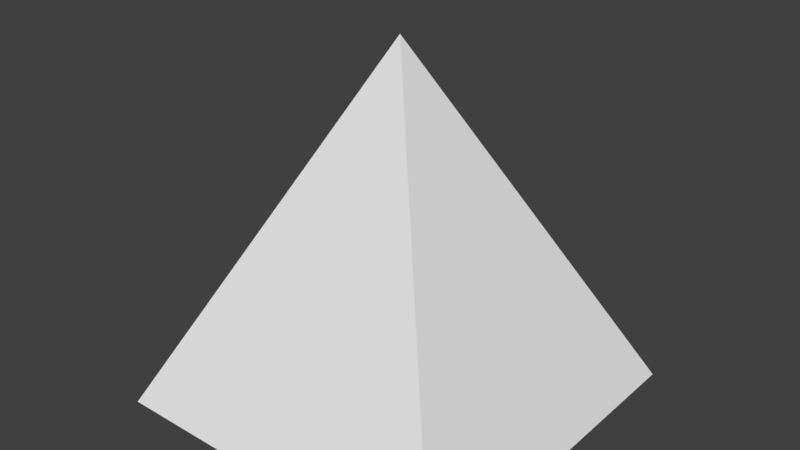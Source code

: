 # Source: untitled.blend  (saved by Blender 2.79.0; exported with 4.5.12 LTS)
import bpy
from mathutils import Matrix  # noqa: F401  (used for matrix-valued properties, if any)

bpy.ops.wm.read_factory_settings(use_empty=True)
scene = bpy.context.scene
scene.name = 'Scene'

# ---- collections
col_collection_1 = bpy.data.collections.new('Collection 1'); scene.collection.children.link(col_collection_1)

# ---- world
world_world = bpy.data.worlds.new('World'); scene.world = world_world
world_world.color = (0.05088, 0.05088, 0.05088)
world_world.use_sun_shadow = False
world_world.sun_shadow_jitter_overblur = 0.0
world_world.cycles.sampling_method = 'MANUAL'

# ---- meshes
me_cube_001 = bpy.data.meshes.new('Cube.001')
me_cube_001.from_pydata([(-1.0, -1.0, -1.0), (-1.0, 1.0, -1.0), (1.0, -1.0, -1.0), (0.0, 0.0, 1.0), (1.0, 1.0, -1.0)], [], [(0, 3, 1), (1, 3, 4), (4, 3, 2), (2, 3, 0), (1, 4, 2, 0)])
_uv = me_cube_001.uv_layers.new(name='UVMap')
_uv.uv.foreach_set('vector', [9.996e-05, 9.996e-05, 0.2996, 0.2996, 9.996e-05, 0.5991, 9.996e-05, 0.5991, 0.2996, 0.2996, 0.5991, 0.5991, 0.5991, 0.5991, 0.2996, 0.2996, 0.5991, 9.996e-05, 0.5991, 9.996e-05, 0.2996, 0.2996, 9.996e-05, 9.996e-05, 0.9999, 0.4007, 0.5993, 0.4007, 0.5993, 9.996e-05, 0.9999, 9.996e-05])
me_cube_001.use_remesh_preserve_volume = False
me_cube_001.use_remesh_preserve_attributes = False
me_cube_001.use_mirror_vertex_groups = False
me_cube_001.update()

# ---- objects
ob_cube = bpy.data.objects.new('Cube', me_cube_001)

# ---- transforms, parenting, visibility, modifiers, constraints
ob_cube.location = (0.0, 0.0, 0.0)
ob_cube.lineart.crease_threshold = 0.0

# ---- collection membership
col_collection_1.objects.link(ob_cube)

# ---- scene / render settings (as saved in the file)
scene.frame_start = 1; scene.frame_end = 250; scene.frame_set(1)
scene.render.engine = 'BLENDER_EEVEE_NEXT'
scene.render.resolution_percentage = 50
scene.render.dither_intensity = 0.0
scene.cycles.use_denoising = False
scene.cycles.samples = 128
scene.cycles.sampling_pattern = 'TABULATED_SOBOL'
scene.cycles.use_adaptive_sampling = False
scene.cycles.use_light_tree = False
scene.cycles.blur_glossy = 0.0
scene.cycles.sample_clamp_indirect = 0.0
scene.view_settings.view_transform = 'Standard'
bpy.context.view_layer.update()

# ---- added for rendering (the .blend has no active camera and no usable light): camera, sun
cam_auto = bpy.data.cameras.new('AutoCamera')
cam_auto.lens = 50.0
cam_auto.sensor_width = 36.0
cam_auto.clip_end = 1000.0
ob_auto_camera = bpy.data.objects.new('AutoCamera', cam_auto)
scene.collection.objects.link(ob_auto_camera)
ob_auto_camera.location = (3.20507, -3.84609, 2.56406)
ob_auto_camera.rotation_euler = (1.09748, -7.21219e-08, 0.694738)
scene.camera = ob_auto_camera
light_auto_sun = bpy.data.lights.new('AutoSun', 'SUN')
light_auto_sun.energy = 3.0
light_auto_sun.angle = 0.0523599
ob_auto_sun = bpy.data.objects.new('AutoSun', light_auto_sun)
scene.collection.objects.link(ob_auto_sun)
ob_auto_sun.rotation_euler = (0.872665, 0.174533, 0.523599)
bpy.context.view_layer.update()
